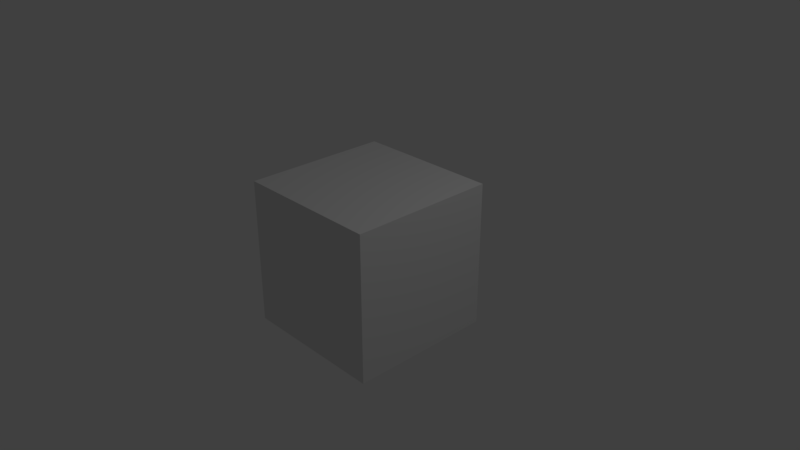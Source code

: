 # Source: popin-objects.blend  (saved by Blender 2.79.0; exported with 4.5.12 LTS)
import bpy
from mathutils import Matrix  # noqa: F401  (used for matrix-valued properties, if any)

bpy.ops.wm.read_factory_settings(use_empty=True)
scene = bpy.context.scene
scene.name = 'Scene'

# ---- collections
col_collection_1 = bpy.data.collections.new('Collection 1'); scene.collection.children.link(col_collection_1)

# ---- materials (node trees are filled in below, after node groups)
mat_material = bpy.data.materials.new('Material')
mat_material.alpha_threshold = 0.0
mat_material.use_transparent_shadow = False
mat_material.roughness = 0.5
mat_material.line_color = (0.0, 0.0, 0.0, 1.0)

# ---- material node trees

# ---- world
world_world = bpy.data.worlds.new('World'); scene.world = world_world
world_world.color = (0.05088, 0.05088, 0.05088)
world_world.use_sun_shadow = False
world_world.sun_shadow_jitter_overblur = 0.0
world_world.cycles.sampling_method = 'MANUAL'

# ---- cameras
cam_camera = bpy.data.cameras.new('Camera')
cam_camera.clip_end = 100.0
cam_camera.lens = 35.0
cam_camera.sensor_width = 32.0
cam_camera.sensor_height = 18.0
cam_camera.ortho_scale = 7.314
cam_camera.dof.focus_distance = 0.0
cam_camera.dof.aperture_fstop = 128.0

# ---- lights
light_lamp = bpy.data.lights.new('Lamp', 'POINT')
light_lamp.transmission_factor = 0.0
light_lamp.cutoff_distance = 30.0
light_lamp.energy = 100.0
light_lamp.shadow_buffer_clip_start = 1.001
light_lamp.shadow_soft_size = 0.1
light_lamp.shadow_maximum_resolution = 0.006
light_lamp.use_absolute_resolution = True

# ---- meshes
me_cube = bpy.data.meshes.new('Cube')
me_cube.from_pydata([(1.0, 1.0, -1.0), (1.0, -1.0, -1.0), (-1.0, -1.0, -1.0), (-1.0, 1.0, -1.0), (1.0, 1.0, 1.0), (1.0, -1.0, 1.0), (-1.0, -1.0, 1.0), (-1.0, 1.0, 1.0)], [], [(0, 1, 2, 3), (4, 7, 6, 5), (0, 4, 5, 1), (1, 5, 6, 2), (2, 6, 7, 3), (4, 0, 3, 7)])
me_cube.materials.append(mat_material)
me_cube.use_remesh_preserve_volume = False
me_cube.use_remesh_preserve_attributes = False
me_cube.use_mirror_vertex_groups = False
me_cube.update()

# ---- objects
ob_cube = bpy.data.objects.new('Cube', me_cube)
ob_lamp = bpy.data.objects.new('Lamp', light_lamp)
ob_camera = bpy.data.objects.new('Camera', cam_camera)

# ---- transforms, parenting, visibility, modifiers, constraints
ob_cube.location = (0.0, 0.0, 0.0)
ob_cube.lock_rotations_4d = False
ob_cube.empty_display_type = 'ARROWS'
ob_cube.lineart.crease_threshold = 0.0
ob_lamp.location = (4.076, 1.005, 5.904)
ob_lamp.rotation_euler = (0.6503, 0.05522, 1.866)
ob_lamp.lock_rotations_4d = False
ob_lamp.empty_display_type = 'ARROWS'
ob_lamp.color = (0.0, 0.0, 0.0, 0.0)
ob_lamp.lineart.crease_threshold = 0.0
ob_camera.location = (7.481, -6.508, 5.344)
ob_camera.rotation_euler = (1.109, 0.0, 0.8149)
ob_camera.lock_rotations_4d = False
ob_camera.empty_display_type = 'ARROWS'
ob_camera.color = (0.0, 0.0, 0.0, 0.0)
ob_camera.display_type = 'WIRE'
ob_camera.lineart.crease_threshold = 0.0

# ---- collection membership
col_collection_1.objects.link(ob_cube)
col_collection_1.objects.link(ob_lamp)
col_collection_1.objects.link(ob_camera)

# ---- scene / render settings (as saved in the file)
scene.camera = ob_camera
scene.frame_start = 1; scene.frame_end = 250; scene.frame_set(3)
scene.render.engine = 'BLENDER_EEVEE_NEXT'
scene.render.resolution_percentage = 50
scene.render.dither_intensity = 0.0
scene.cycles.use_denoising = False
scene.cycles.samples = 128
scene.cycles.sampling_pattern = 'TABULATED_SOBOL'
scene.cycles.use_adaptive_sampling = False
scene.cycles.use_light_tree = False
scene.cycles.blur_glossy = 0.0
scene.cycles.sample_clamp_indirect = 0.0
scene.view_settings.view_transform = 'Standard'
bpy.context.view_layer.update()
